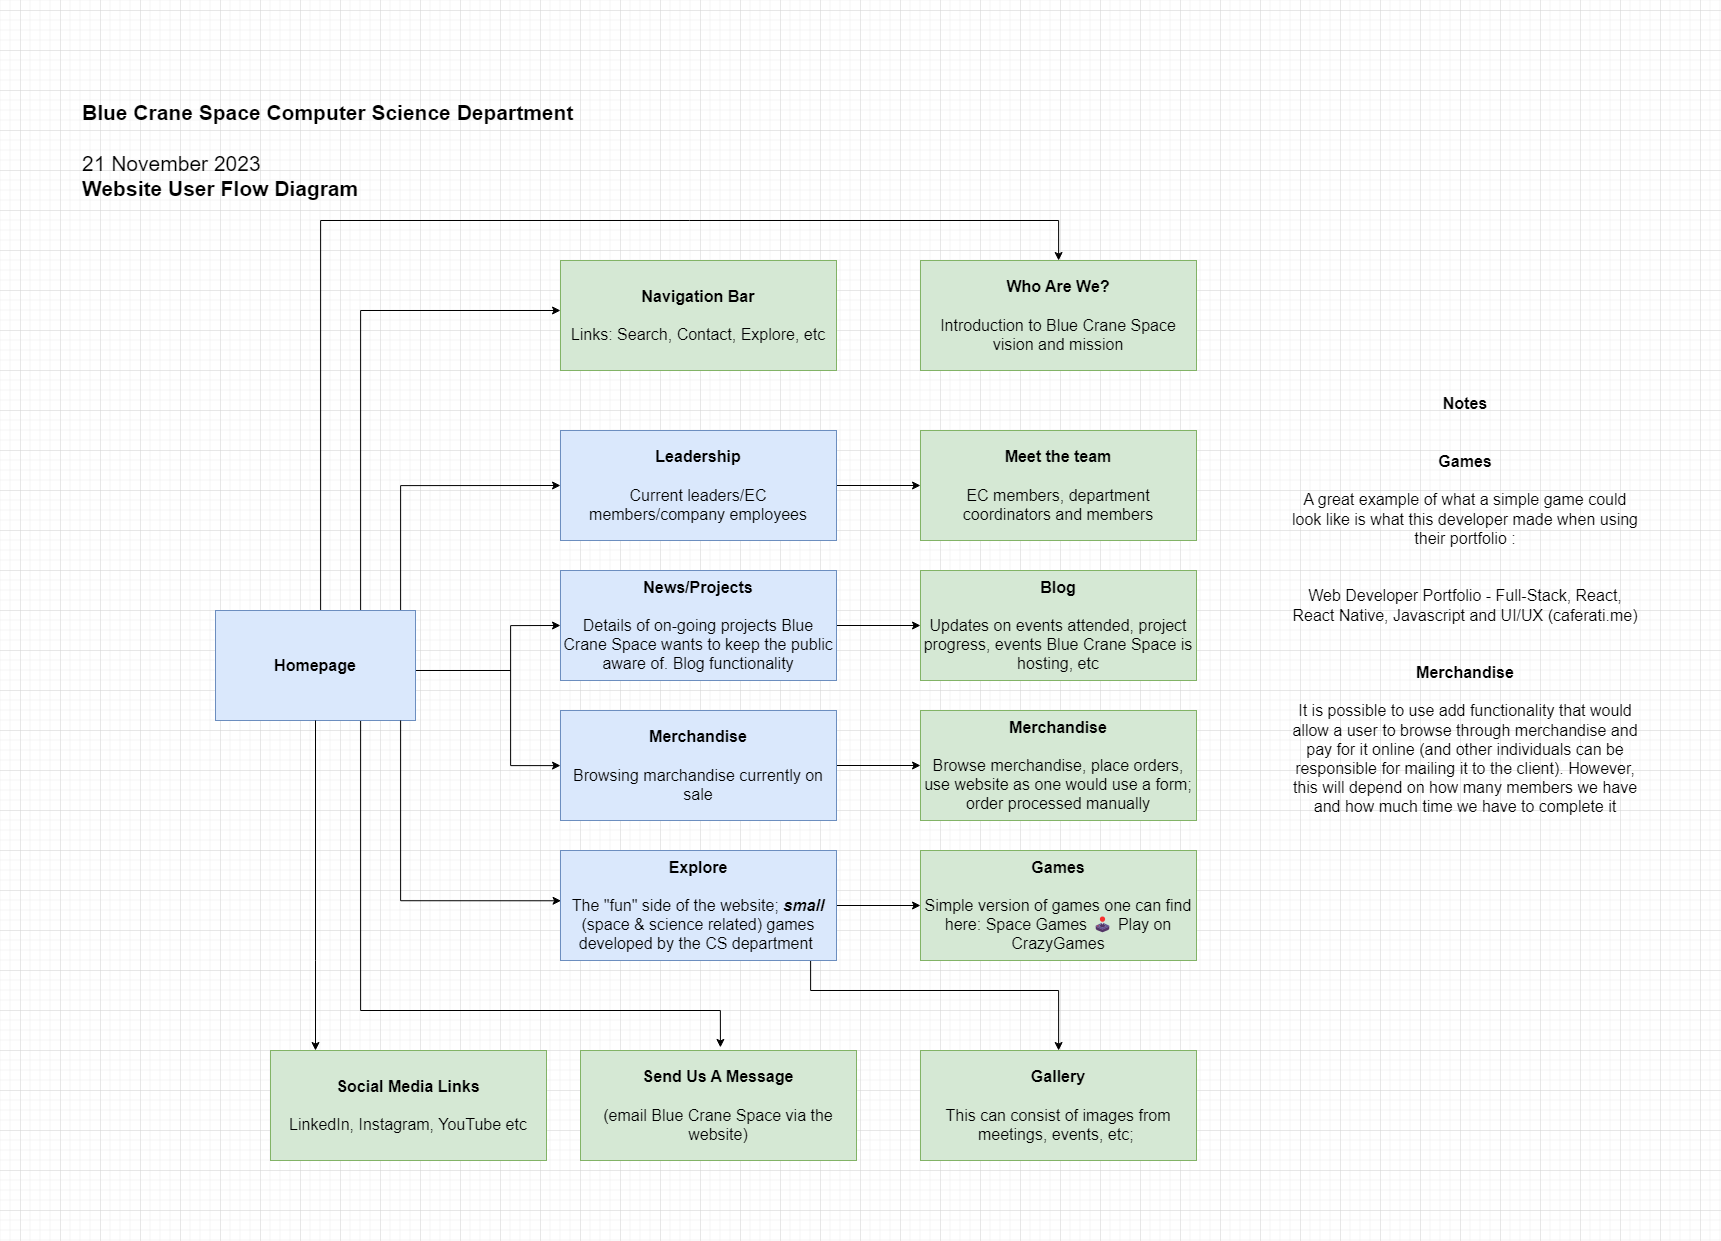

The diagram above was exported from draw.io. Its source (the exported page's mxGraphModel, read from the mxfile embedded in the PNG):
<mxGraphModel dx="3471" dy="1700" grid="1" gridSize="10" guides="1" tooltips="1" connect="1" arrows="1" fold="1" page="1" pageScale="1.5" pageWidth="1169" pageHeight="827" background="none" math="0" shadow="0">
  <root>
    <mxCell id="0" />
    <mxCell id="1" parent="0" />
    <mxCell id="nB0avXKj5fRcDOh1uiRb-68" style="edgeStyle=orthogonalEdgeStyle;rounded=0;orthogonalLoop=1;jettySize=auto;html=1;entryX=0;entryY=0.5;entryDx=0;entryDy=0;fontSize=16;fillColor=#dae8fc;strokeColor=#000000;" parent="1" source="nB0avXKj5fRcDOh1uiRb-55" target="nB0avXKj5fRcDOh1uiRb-56" edge="1">
      <mxGeometry relative="1" as="geometry">
        <Array as="points">
          <mxPoint x="380" y="435" />
        </Array>
      </mxGeometry>
    </mxCell>
    <mxCell id="nB0avXKj5fRcDOh1uiRb-71" style="edgeStyle=orthogonalEdgeStyle;rounded=0;orthogonalLoop=1;jettySize=auto;html=1;entryX=0;entryY=0.5;entryDx=0;entryDy=0;fontSize=16;fillColor=#dae8fc;strokeColor=#000000;" parent="1" source="nB0avXKj5fRcDOh1uiRb-55" target="nB0avXKj5fRcDOh1uiRb-58" edge="1">
      <mxGeometry relative="1" as="geometry">
        <Array as="points">
          <mxPoint x="490" y="620" />
          <mxPoint x="490" y="575" />
        </Array>
      </mxGeometry>
    </mxCell>
    <mxCell id="nB0avXKj5fRcDOh1uiRb-75" style="edgeStyle=orthogonalEdgeStyle;rounded=0;orthogonalLoop=1;jettySize=auto;html=1;fontSize=16;" parent="1" source="nB0avXKj5fRcDOh1uiRb-55" target="nB0avXKj5fRcDOh1uiRb-59" edge="1">
      <mxGeometry relative="1" as="geometry">
        <Array as="points">
          <mxPoint x="300" y="170" />
          <mxPoint x="1038" y="170" />
        </Array>
      </mxGeometry>
    </mxCell>
    <mxCell id="nB0avXKj5fRcDOh1uiRb-76" style="edgeStyle=orthogonalEdgeStyle;rounded=0;orthogonalLoop=1;jettySize=auto;html=1;fontSize=16;" parent="1" source="nB0avXKj5fRcDOh1uiRb-55" target="nB0avXKj5fRcDOh1uiRb-62" edge="1">
      <mxGeometry relative="1" as="geometry">
        <Array as="points">
          <mxPoint x="340" y="260" />
        </Array>
      </mxGeometry>
    </mxCell>
    <mxCell id="nB0avXKj5fRcDOh1uiRb-77" style="edgeStyle=orthogonalEdgeStyle;rounded=0;orthogonalLoop=1;jettySize=auto;html=1;fontSize=16;fillColor=#dae8fc;strokeColor=#000000;" parent="1" source="nB0avXKj5fRcDOh1uiRb-55" target="nB0avXKj5fRcDOh1uiRb-66" edge="1">
      <mxGeometry relative="1" as="geometry">
        <Array as="points">
          <mxPoint x="490" y="620" />
          <mxPoint x="490" y="715" />
        </Array>
      </mxGeometry>
    </mxCell>
    <mxCell id="nB0avXKj5fRcDOh1uiRb-79" style="edgeStyle=orthogonalEdgeStyle;rounded=0;orthogonalLoop=1;jettySize=auto;html=1;fontSize=16;entryX=0.507;entryY=-0.028;entryDx=0;entryDy=0;entryPerimeter=0;" parent="1" source="nB0avXKj5fRcDOh1uiRb-55" target="nB0avXKj5fRcDOh1uiRb-57" edge="1">
      <mxGeometry relative="1" as="geometry">
        <mxPoint x="1040" y="990" as="targetPoint" />
        <Array as="points">
          <mxPoint x="340" y="960" />
          <mxPoint x="700" y="960" />
        </Array>
      </mxGeometry>
    </mxCell>
    <mxCell id="nB0avXKj5fRcDOh1uiRb-55" value="&lt;b style=&quot;font-size: 16px;&quot;&gt;Homepage&lt;br style=&quot;font-size: 16px;&quot;&gt;&lt;/b&gt;" style="rounded=0;whiteSpace=wrap;html=1;fillColor=#dae8fc;strokeColor=#6c8ebf;fontSize=16;" parent="1" vertex="1">
      <mxGeometry x="195" y="560" width="200" height="110" as="geometry" />
    </mxCell>
    <mxCell id="nB0avXKj5fRcDOh1uiRb-67" style="edgeStyle=orthogonalEdgeStyle;rounded=0;orthogonalLoop=1;jettySize=auto;html=1;entryX=0;entryY=0.5;entryDx=0;entryDy=0;fontSize=16;" parent="1" source="nB0avXKj5fRcDOh1uiRb-56" target="nB0avXKj5fRcDOh1uiRb-65" edge="1">
      <mxGeometry relative="1" as="geometry" />
    </mxCell>
    <mxCell id="nB0avXKj5fRcDOh1uiRb-56" value="&lt;b style=&quot;font-size: 16px;&quot;&gt;Leadership&lt;/b&gt;&lt;br style=&quot;font-size: 16px;&quot;&gt;&lt;br style=&quot;font-size: 16px;&quot;&gt;Current leaders/EC members/company employees" style="rounded=0;whiteSpace=wrap;html=1;fillColor=#dae8fc;strokeColor=#6c8ebf;fontSize=16;" parent="1" vertex="1">
      <mxGeometry x="540" y="380" width="276" height="110" as="geometry" />
    </mxCell>
    <mxCell id="nB0avXKj5fRcDOh1uiRb-57" value="&lt;b style=&quot;font-size: 16px;&quot;&gt;Send Us A Message&lt;br style=&quot;font-size: 16px;&quot;&gt;&lt;/b&gt;&lt;br style=&quot;font-size: 16px;&quot;&gt;(email Blue Crane Space via the website)" style="rounded=0;whiteSpace=wrap;html=1;fillColor=#d5e8d4;strokeColor=#82b366;fontSize=16;" parent="1" vertex="1">
      <mxGeometry x="560" y="1000" width="276" height="110" as="geometry" />
    </mxCell>
    <mxCell id="nB0avXKj5fRcDOh1uiRb-70" style="edgeStyle=orthogonalEdgeStyle;rounded=0;orthogonalLoop=1;jettySize=auto;html=1;entryX=0;entryY=0.5;entryDx=0;entryDy=0;fontSize=16;" parent="1" source="nB0avXKj5fRcDOh1uiRb-58" target="nB0avXKj5fRcDOh1uiRb-69" edge="1">
      <mxGeometry relative="1" as="geometry" />
    </mxCell>
    <mxCell id="nB0avXKj5fRcDOh1uiRb-58" value="&lt;b style=&quot;font-size: 16px;&quot;&gt;News/Projects&lt;/b&gt;&lt;br style=&quot;font-size: 16px;&quot;&gt;&lt;br style=&quot;font-size: 16px;&quot;&gt;Details of on-going projects Blue Crane Space wants to keep the public aware of. Blog functionality" style="rounded=0;whiteSpace=wrap;html=1;fillColor=#dae8fc;strokeColor=#6c8ebf;fontSize=16;" parent="1" vertex="1">
      <mxGeometry x="540" y="520" width="276" height="110" as="geometry" />
    </mxCell>
    <mxCell id="nB0avXKj5fRcDOh1uiRb-59" value="&lt;b style=&quot;font-size: 16px;&quot;&gt;Who Are We?&lt;/b&gt;&lt;br style=&quot;font-size: 16px;&quot;&gt;&lt;br style=&quot;font-size: 16px;&quot;&gt;Introduction to Blue Crane Space vision and mission" style="rounded=0;whiteSpace=wrap;html=1;fillColor=#d5e8d4;strokeColor=#82b366;fontSize=16;" parent="1" vertex="1">
      <mxGeometry x="900" y="210" width="276" height="110" as="geometry" />
    </mxCell>
    <mxCell id="nB0avXKj5fRcDOh1uiRb-82" style="edgeStyle=orthogonalEdgeStyle;rounded=0;orthogonalLoop=1;jettySize=auto;html=1;entryX=0;entryY=0.5;entryDx=0;entryDy=0;fontSize=16;" parent="1" source="nB0avXKj5fRcDOh1uiRb-60" target="nB0avXKj5fRcDOh1uiRb-74" edge="1">
      <mxGeometry relative="1" as="geometry" />
    </mxCell>
    <mxCell id="KBBaKL3-glBATs5KMvL5-2" style="edgeStyle=orthogonalEdgeStyle;rounded=0;orthogonalLoop=1;jettySize=auto;html=1;" parent="1" source="nB0avXKj5fRcDOh1uiRb-60" target="KBBaKL3-glBATs5KMvL5-1" edge="1">
      <mxGeometry relative="1" as="geometry">
        <Array as="points">
          <mxPoint x="790" y="940" />
          <mxPoint x="1038" y="940" />
        </Array>
      </mxGeometry>
    </mxCell>
    <mxCell id="nB0avXKj5fRcDOh1uiRb-60" value="&lt;b style=&quot;font-size: 16px;&quot;&gt;Explore&lt;/b&gt;&lt;br style=&quot;font-size: 16px;&quot;&gt;&lt;br style=&quot;font-size: 16px;&quot;&gt;The &quot;fun&quot; side of the website; &lt;i style=&quot;font-size: 16px;&quot;&gt;&lt;b style=&quot;font-size: 16px;&quot;&gt;small&lt;/b&gt;&lt;/i&gt; (space &amp;amp; science related) games developed by the CS department&amp;nbsp;" style="rounded=0;whiteSpace=wrap;html=1;fillColor=#dae8fc;strokeColor=#6c8ebf;fontSize=16;" parent="1" vertex="1">
      <mxGeometry x="540" y="800" width="276" height="110" as="geometry" />
    </mxCell>
    <mxCell id="nB0avXKj5fRcDOh1uiRb-61" value="&lt;b style=&quot;font-size: 16px;&quot;&gt;Social Media Links&lt;/b&gt;&lt;br style=&quot;font-size: 16px;&quot;&gt;&lt;br style=&quot;font-size: 16px;&quot;&gt;LinkedIn, Instagram, YouTube etc" style="rounded=0;whiteSpace=wrap;html=1;fillColor=#d5e8d4;strokeColor=#82b366;fontSize=16;" parent="1" vertex="1">
      <mxGeometry x="250" y="1000" width="276" height="110" as="geometry" />
    </mxCell>
    <mxCell id="nB0avXKj5fRcDOh1uiRb-62" value="&lt;b style=&quot;font-size: 16px;&quot;&gt;Navigation Bar&lt;/b&gt;&lt;br style=&quot;font-size: 16px;&quot;&gt;&lt;br style=&quot;font-size: 16px;&quot;&gt;Links: Search, Contact, Explore, etc" style="rounded=0;whiteSpace=wrap;html=1;fillColor=#d5e8d4;strokeColor=#82b366;fontSize=16;" parent="1" vertex="1">
      <mxGeometry x="540" y="210" width="276" height="110" as="geometry" />
    </mxCell>
    <mxCell id="nB0avXKj5fRcDOh1uiRb-65" value="&lt;b style=&quot;font-size: 16px;&quot;&gt;Meet the team&lt;/b&gt;&lt;br style=&quot;font-size: 16px;&quot;&gt;&lt;br style=&quot;font-size: 16px;&quot;&gt;EC members, department coordinators and members" style="rounded=0;whiteSpace=wrap;html=1;fillColor=#d5e8d4;strokeColor=#82b366;fontSize=16;" parent="1" vertex="1">
      <mxGeometry x="900" y="380" width="276" height="110" as="geometry" />
    </mxCell>
    <mxCell id="nB0avXKj5fRcDOh1uiRb-73" style="edgeStyle=orthogonalEdgeStyle;rounded=0;orthogonalLoop=1;jettySize=auto;html=1;entryX=0;entryY=0.5;entryDx=0;entryDy=0;fontSize=16;" parent="1" source="nB0avXKj5fRcDOh1uiRb-66" target="nB0avXKj5fRcDOh1uiRb-72" edge="1">
      <mxGeometry relative="1" as="geometry" />
    </mxCell>
    <mxCell id="nB0avXKj5fRcDOh1uiRb-66" value="&lt;b style=&quot;font-size: 16px;&quot;&gt;Merchandise&lt;/b&gt;&lt;br style=&quot;font-size: 16px;&quot;&gt;&lt;br style=&quot;font-size: 16px;&quot;&gt;Browsing marchandise currently on sale" style="rounded=0;whiteSpace=wrap;html=1;fillColor=#dae8fc;strokeColor=#6c8ebf;fontSize=16;" parent="1" vertex="1">
      <mxGeometry x="540" y="660" width="276" height="110" as="geometry" />
    </mxCell>
    <mxCell id="nB0avXKj5fRcDOh1uiRb-69" value="&lt;b style=&quot;font-size: 16px;&quot;&gt;Blog&lt;br style=&quot;font-size: 16px;&quot;&gt;&lt;/b&gt;&lt;br style=&quot;font-size: 16px;&quot;&gt;Updates on events attended, project progress, events Blue Crane Space is hosting, etc" style="rounded=0;whiteSpace=wrap;html=1;fillColor=#d5e8d4;strokeColor=#82b366;fontSize=16;" parent="1" vertex="1">
      <mxGeometry x="900" y="520" width="276" height="110" as="geometry" />
    </mxCell>
    <mxCell id="nB0avXKj5fRcDOh1uiRb-72" value="&lt;b style=&quot;font-size: 16px;&quot;&gt;Merchandise&lt;/b&gt;&lt;br style=&quot;font-size: 16px;&quot;&gt;&lt;br style=&quot;font-size: 16px;&quot;&gt;Browse merchandise, place orders, use website as one would use a form; order processed manually" style="rounded=0;whiteSpace=wrap;html=1;fillColor=#d5e8d4;strokeColor=#82b366;fontSize=16;" parent="1" vertex="1">
      <mxGeometry x="900" y="660" width="276" height="110" as="geometry" />
    </mxCell>
    <mxCell id="nB0avXKj5fRcDOh1uiRb-74" value="&lt;b style=&quot;font-size: 16px;&quot;&gt;Games&lt;br style=&quot;font-size: 16px;&quot;&gt;&lt;/b&gt;&lt;br style=&quot;font-size: 16px;&quot;&gt;Simple version of games one can find here:&amp;nbsp;&lt;a href=&quot;https://www.crazygames.com/t/space&quot; style=&quot;font-size: 16px;&quot;&gt;Space Games 🕹 Play on CrazyGames&lt;/a&gt;" style="rounded=0;whiteSpace=wrap;html=1;fillColor=#d5e8d4;strokeColor=#82b366;fontSize=16;" parent="1" vertex="1">
      <mxGeometry x="900" y="800" width="276" height="110" as="geometry" />
    </mxCell>
    <mxCell id="nB0avXKj5fRcDOh1uiRb-78" style="edgeStyle=orthogonalEdgeStyle;rounded=0;orthogonalLoop=1;jettySize=auto;html=1;entryX=0.002;entryY=0.457;entryDx=0;entryDy=0;entryPerimeter=0;fontSize=16;fillColor=#dae8fc;strokeColor=#000000;" parent="1" source="nB0avXKj5fRcDOh1uiRb-55" target="nB0avXKj5fRcDOh1uiRb-60" edge="1">
      <mxGeometry relative="1" as="geometry">
        <Array as="points">
          <mxPoint x="380" y="850" />
        </Array>
      </mxGeometry>
    </mxCell>
    <mxCell id="nB0avXKj5fRcDOh1uiRb-83" style="edgeStyle=orthogonalEdgeStyle;rounded=0;orthogonalLoop=1;jettySize=auto;html=1;fontSize=16;" parent="1" source="nB0avXKj5fRcDOh1uiRb-55" target="nB0avXKj5fRcDOh1uiRb-61" edge="1">
      <mxGeometry relative="1" as="geometry">
        <Array as="points">
          <mxPoint x="295" y="910" />
          <mxPoint x="295" y="910" />
        </Array>
      </mxGeometry>
    </mxCell>
    <mxCell id="nB0avXKj5fRcDOh1uiRb-86" value="&lt;font style=&quot;font-size: 21px;&quot;&gt;&lt;b style=&quot;font-size: 21px;&quot;&gt;Blue Crane Space Computer Science Department&lt;br style=&quot;font-size: 21px;&quot;&gt;&lt;br style=&quot;font-size: 21px;&quot;&gt;&lt;/b&gt;&lt;/font&gt;21 November 2023&lt;br style=&quot;font-size: 21px;&quot;&gt;&lt;div style=&quot;font-size: 21px;&quot;&gt;&lt;span style=&quot;background-color: initial; font-size: 21px;&quot;&gt;&lt;b style=&quot;font-size: 21px;&quot;&gt;Website User Flow Diagram&lt;/b&gt;&lt;/span&gt;&lt;/div&gt;" style="text;html=1;strokeColor=none;fillColor=none;align=left;verticalAlign=middle;whiteSpace=wrap;rounded=0;fontSize=21;" parent="1" vertex="1">
      <mxGeometry x="60" y="30" width="620" height="140" as="geometry" />
    </mxCell>
    <mxCell id="nB0avXKj5fRcDOh1uiRb-87" value="&lt;font style=&quot;font-size: 16px;&quot;&gt;&lt;b style=&quot;font-size: 16px;&quot;&gt;Notes&lt;br style=&quot;font-size: 16px;&quot;&gt;&lt;/b&gt;&lt;/font&gt;&lt;b style=&quot;font-size: 16px;&quot;&gt;&lt;br&gt;&lt;br&gt;Games&lt;/b&gt;&lt;br style=&quot;font-size: 16px;&quot;&gt;&lt;br style=&quot;font-size: 16px;&quot;&gt;A great example of what a simple game could look like is what this developer made when using their portfolio :&lt;br style=&quot;font-size: 16px;&quot;&gt;&lt;br style=&quot;font-size: 16px;&quot;&gt;&lt;br style=&quot;font-size: 16px;&quot;&gt;&lt;a href=&quot;https://caferati.me/&quot; style=&quot;font-size: 16px;&quot;&gt;Web Developer Portfolio - Full-Stack, React, React Native, Javascript and UI/UX (caferati.me)&lt;/a&gt;&lt;br style=&quot;font-size: 16px;&quot;&gt;&lt;br style=&quot;font-size: 16px;&quot;&gt;&lt;br style=&quot;font-size: 16px;&quot;&gt;&lt;b style=&quot;font-size: 16px;&quot;&gt;Merchandise&lt;/b&gt;&lt;br style=&quot;font-size: 16px;&quot;&gt;&lt;br style=&quot;font-size: 16px;&quot;&gt;It is possible to use add functionality that would allow a user to browse through merchandise and pay for it online (and other individuals can be responsible for mailing it to the client). However, this will depend on how many members we have and how much time we have to complete it" style="text;html=1;strokeColor=none;fillColor=none;align=center;verticalAlign=middle;whiteSpace=wrap;rounded=0;fontSize=16;" parent="1" vertex="1">
      <mxGeometry x="1270" y="350" width="350" height="410" as="geometry" />
    </mxCell>
    <mxCell id="KBBaKL3-glBATs5KMvL5-1" value="&lt;b style=&quot;font-size: 16px;&quot;&gt;Gallery&lt;br style=&quot;font-size: 16px;&quot;&gt;&lt;/b&gt;&lt;br style=&quot;font-size: 16px;&quot;&gt;This can consist of images from meetings, events, etc;&amp;nbsp;" style="rounded=0;whiteSpace=wrap;html=1;fillColor=#d5e8d4;strokeColor=#82b366;fontSize=16;" parent="1" vertex="1">
      <mxGeometry x="900" y="1000" width="276" height="110" as="geometry" />
    </mxCell>
  </root>
</mxGraphModel>